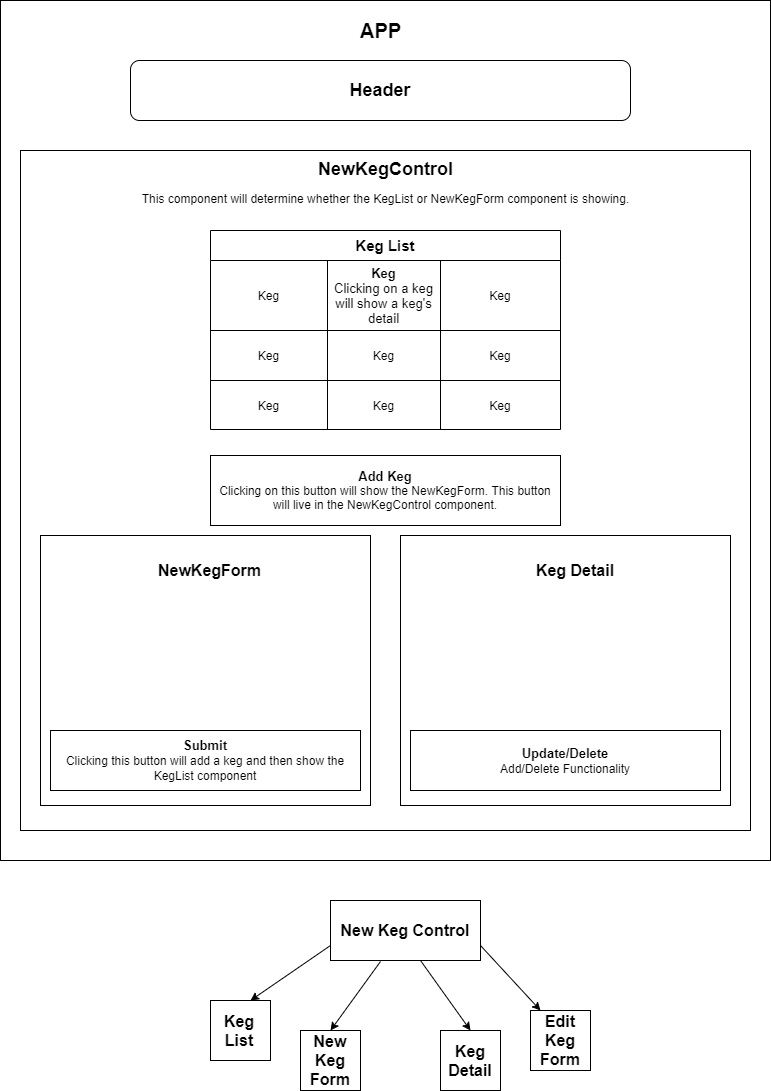

The diagram above was exported from draw.io. Its source (the exported page's mxGraphModel, read from the mxfile embedded in the PNG):
<mxGraphModel dx="868" dy="482" grid="1" gridSize="10" guides="1" tooltips="1" connect="1" arrows="1" fold="1" page="1" pageScale="1" pageWidth="827" pageHeight="1169" math="0" shadow="0">
  <root>
    <mxCell id="0" />
    <mxCell id="1" parent="0" />
    <mxCell id="YuaaMNrYxuqhP0mAmBvA-2" value="" style="rounded=0;whiteSpace=wrap;html=1;" parent="1" vertex="1">
      <mxGeometry x="80" y="50" width="770" height="860" as="geometry" />
    </mxCell>
    <mxCell id="YuaaMNrYxuqhP0mAmBvA-39" value="" style="rounded=0;whiteSpace=wrap;html=1;fontSize=20;" parent="1" vertex="1">
      <mxGeometry x="100" y="200" width="730" height="680" as="geometry" />
    </mxCell>
    <mxCell id="YuaaMNrYxuqhP0mAmBvA-4" value="&lt;font size=&quot;1&quot;&gt;&lt;b style=&quot;font-size: 18px&quot;&gt;Header&lt;/b&gt;&lt;/font&gt;" style="rounded=1;whiteSpace=wrap;html=1;" parent="1" vertex="1">
      <mxGeometry x="210" y="110" width="500" height="60" as="geometry" />
    </mxCell>
    <mxCell id="YuaaMNrYxuqhP0mAmBvA-18" value="&lt;font style=&quot;font-size: 15px&quot;&gt;Keg List&lt;/font&gt;" style="shape=table;html=1;whiteSpace=wrap;startSize=30;container=1;collapsible=0;childLayout=tableLayout;fontStyle=1;align=center;" parent="1" vertex="1">
      <mxGeometry x="290" y="280" width="350" height="199" as="geometry" />
    </mxCell>
    <mxCell id="YuaaMNrYxuqhP0mAmBvA-19" value="" style="shape=partialRectangle;html=1;whiteSpace=wrap;collapsible=0;dropTarget=0;pointerEvents=0;fillColor=none;top=0;left=0;bottom=0;right=0;points=[[0,0.5],[1,0.5]];portConstraint=eastwest;" parent="YuaaMNrYxuqhP0mAmBvA-18" vertex="1">
      <mxGeometry y="30" width="350" height="70" as="geometry" />
    </mxCell>
    <mxCell id="YuaaMNrYxuqhP0mAmBvA-20" value="Keg" style="shape=partialRectangle;html=1;whiteSpace=wrap;connectable=0;fillColor=none;top=0;left=0;bottom=0;right=0;overflow=hidden;" parent="YuaaMNrYxuqhP0mAmBvA-19" vertex="1">
      <mxGeometry width="117" height="70" as="geometry" />
    </mxCell>
    <mxCell id="YuaaMNrYxuqhP0mAmBvA-21" value="&lt;font style=&quot;font-size: 13px&quot;&gt;&lt;font style=&quot;font-size: 13px&quot;&gt;&lt;b&gt;Keg&lt;/b&gt;&lt;/font&gt;&lt;br&gt;Clicking on a keg will show a keg's detail&lt;/font&gt;" style="shape=partialRectangle;html=1;whiteSpace=wrap;connectable=0;fillColor=none;top=0;left=0;bottom=0;right=0;overflow=hidden;" parent="YuaaMNrYxuqhP0mAmBvA-19" vertex="1">
      <mxGeometry x="117" width="113" height="70" as="geometry" />
    </mxCell>
    <mxCell id="YuaaMNrYxuqhP0mAmBvA-22" value="Keg" style="shape=partialRectangle;html=1;whiteSpace=wrap;connectable=0;fillColor=none;top=0;left=0;bottom=0;right=0;overflow=hidden;" parent="YuaaMNrYxuqhP0mAmBvA-19" vertex="1">
      <mxGeometry x="230" width="120" height="70" as="geometry" />
    </mxCell>
    <mxCell id="YuaaMNrYxuqhP0mAmBvA-23" value="" style="shape=partialRectangle;html=1;whiteSpace=wrap;collapsible=0;dropTarget=0;pointerEvents=0;fillColor=none;top=0;left=0;bottom=0;right=0;points=[[0,0.5],[1,0.5]];portConstraint=eastwest;" parent="YuaaMNrYxuqhP0mAmBvA-18" vertex="1">
      <mxGeometry y="100" width="350" height="50" as="geometry" />
    </mxCell>
    <mxCell id="YuaaMNrYxuqhP0mAmBvA-24" value="Keg" style="shape=partialRectangle;html=1;whiteSpace=wrap;connectable=0;fillColor=none;top=0;left=0;bottom=0;right=0;overflow=hidden;" parent="YuaaMNrYxuqhP0mAmBvA-23" vertex="1">
      <mxGeometry width="117" height="50" as="geometry" />
    </mxCell>
    <mxCell id="YuaaMNrYxuqhP0mAmBvA-25" value="Keg" style="shape=partialRectangle;html=1;whiteSpace=wrap;connectable=0;fillColor=none;top=0;left=0;bottom=0;right=0;overflow=hidden;" parent="YuaaMNrYxuqhP0mAmBvA-23" vertex="1">
      <mxGeometry x="117" width="113" height="50" as="geometry" />
    </mxCell>
    <mxCell id="YuaaMNrYxuqhP0mAmBvA-26" value="Keg" style="shape=partialRectangle;html=1;whiteSpace=wrap;connectable=0;fillColor=none;top=0;left=0;bottom=0;right=0;overflow=hidden;" parent="YuaaMNrYxuqhP0mAmBvA-23" vertex="1">
      <mxGeometry x="230" width="120" height="50" as="geometry" />
    </mxCell>
    <mxCell id="YuaaMNrYxuqhP0mAmBvA-27" value="" style="shape=partialRectangle;html=1;whiteSpace=wrap;collapsible=0;dropTarget=0;pointerEvents=0;fillColor=none;top=0;left=0;bottom=0;right=0;points=[[0,0.5],[1,0.5]];portConstraint=eastwest;" parent="YuaaMNrYxuqhP0mAmBvA-18" vertex="1">
      <mxGeometry y="150" width="350" height="49" as="geometry" />
    </mxCell>
    <mxCell id="YuaaMNrYxuqhP0mAmBvA-28" value="Keg" style="shape=partialRectangle;html=1;whiteSpace=wrap;connectable=0;fillColor=none;top=0;left=0;bottom=0;right=0;overflow=hidden;" parent="YuaaMNrYxuqhP0mAmBvA-27" vertex="1">
      <mxGeometry width="117" height="49" as="geometry" />
    </mxCell>
    <mxCell id="YuaaMNrYxuqhP0mAmBvA-29" value="Keg" style="shape=partialRectangle;html=1;whiteSpace=wrap;connectable=0;fillColor=none;top=0;left=0;bottom=0;right=0;overflow=hidden;" parent="YuaaMNrYxuqhP0mAmBvA-27" vertex="1">
      <mxGeometry x="117" width="113" height="49" as="geometry" />
    </mxCell>
    <mxCell id="YuaaMNrYxuqhP0mAmBvA-30" value="Keg" style="shape=partialRectangle;html=1;whiteSpace=wrap;connectable=0;fillColor=none;top=0;left=0;bottom=0;right=0;overflow=hidden;" parent="YuaaMNrYxuqhP0mAmBvA-27" vertex="1">
      <mxGeometry x="230" width="120" height="49" as="geometry" />
    </mxCell>
    <mxCell id="YuaaMNrYxuqhP0mAmBvA-32" value="&lt;font style=&quot;font-size: 13px&quot;&gt;&lt;b&gt;Add Keg&lt;/b&gt;&lt;/font&gt;&lt;br&gt;Clicking on this button will show the NewKegForm. This button will live in the NewKegControl component." style="rounded=0;whiteSpace=wrap;html=1;" parent="1" vertex="1">
      <mxGeometry x="290" y="505" width="350" height="70" as="geometry" />
    </mxCell>
    <mxCell id="YuaaMNrYxuqhP0mAmBvA-33" value="APP" style="text;strokeColor=none;fillColor=none;html=1;fontSize=20;fontStyle=1;verticalAlign=middle;align=center;" parent="1" vertex="1">
      <mxGeometry x="410" y="60" width="100" height="40" as="geometry" />
    </mxCell>
    <mxCell id="YuaaMNrYxuqhP0mAmBvA-42" value="" style="rounded=0;whiteSpace=wrap;html=1;fontSize=20;" parent="1" vertex="1">
      <mxGeometry x="120" y="585" width="330" height="270" as="geometry" />
    </mxCell>
    <mxCell id="YuaaMNrYxuqhP0mAmBvA-43" value="NewKegForm" style="text;strokeColor=none;fillColor=none;html=1;fontSize=16;fontStyle=1;verticalAlign=middle;align=center;" parent="1" vertex="1">
      <mxGeometry x="239" y="600" width="100" height="40" as="geometry" />
    </mxCell>
    <mxCell id="YuaaMNrYxuqhP0mAmBvA-45" value="&lt;b&gt;Submit&lt;/b&gt;&lt;br style=&quot;font-size: 13px&quot;&gt;&lt;font style=&quot;font-size: 12px&quot;&gt;Clicking this button will add a keg and then show the KegList component&lt;/font&gt;" style="rounded=0;whiteSpace=wrap;html=1;fontSize=13;" parent="1" vertex="1">
      <mxGeometry x="130" y="780" width="310" height="60" as="geometry" />
    </mxCell>
    <mxCell id="YuaaMNrYxuqhP0mAmBvA-48" value="&lt;font style=&quot;font-size: 18px&quot;&gt;NewKegContro&lt;/font&gt;&lt;font style=&quot;font-size: 18px&quot;&gt;l&lt;/font&gt;&lt;br&gt;&lt;span style=&quot;font-weight: normal&quot;&gt;&lt;font style=&quot;font-size: 12px&quot;&gt;This component will determine whether the KegList or NewKegForm component is showing.&lt;/font&gt;&lt;/span&gt;" style="text;strokeColor=none;fillColor=none;html=1;fontSize=24;fontStyle=1;verticalAlign=middle;align=center;" parent="1" vertex="1">
      <mxGeometry x="415" y="210" width="100" height="40" as="geometry" />
    </mxCell>
    <mxCell id="F-s7rBTOVNTY-ha1GU5j-3" value="" style="rounded=0;whiteSpace=wrap;html=1;fontSize=20;" vertex="1" parent="1">
      <mxGeometry x="480" y="585" width="330" height="270" as="geometry" />
    </mxCell>
    <mxCell id="F-s7rBTOVNTY-ha1GU5j-4" value="Keg Detail" style="text;html=1;strokeColor=none;fillColor=none;align=center;verticalAlign=middle;whiteSpace=wrap;rounded=0;fontSize=16;fontStyle=1" vertex="1" parent="1">
      <mxGeometry x="600" y="610" width="110" height="20" as="geometry" />
    </mxCell>
    <mxCell id="F-s7rBTOVNTY-ha1GU5j-5" value="&lt;b&gt;Update/Delete&lt;/b&gt;&lt;br style=&quot;font-size: 13px&quot;&gt;&lt;font style=&quot;font-size: 12px&quot;&gt;Add/Delete Functionality&lt;/font&gt;" style="rounded=0;whiteSpace=wrap;html=1;fontSize=13;" vertex="1" parent="1">
      <mxGeometry x="490" y="780" width="310" height="60" as="geometry" />
    </mxCell>
    <mxCell id="F-s7rBTOVNTY-ha1GU5j-6" value="New Keg Control" style="rounded=0;whiteSpace=wrap;html=1;fontSize=16;fontStyle=1" vertex="1" parent="1">
      <mxGeometry x="410" y="950" width="150" height="60" as="geometry" />
    </mxCell>
    <mxCell id="F-s7rBTOVNTY-ha1GU5j-7" value="" style="endArrow=classic;html=1;fontSize=16;exitX=0;exitY=0.75;exitDx=0;exitDy=0;" edge="1" parent="1" source="F-s7rBTOVNTY-ha1GU5j-6">
      <mxGeometry width="50" height="50" relative="1" as="geometry">
        <mxPoint x="440" y="1000" as="sourcePoint" />
        <mxPoint x="330" y="1050" as="targetPoint" />
        <Array as="points" />
      </mxGeometry>
    </mxCell>
    <mxCell id="F-s7rBTOVNTY-ha1GU5j-8" value="" style="endArrow=classic;html=1;fontSize=16;" edge="1" parent="1">
      <mxGeometry width="50" height="50" relative="1" as="geometry">
        <mxPoint x="460" y="1011" as="sourcePoint" />
        <mxPoint x="410" y="1080" as="targetPoint" />
        <Array as="points" />
      </mxGeometry>
    </mxCell>
    <mxCell id="F-s7rBTOVNTY-ha1GU5j-9" value="" style="endArrow=classic;html=1;fontSize=16;" edge="1" parent="1">
      <mxGeometry width="50" height="50" relative="1" as="geometry">
        <mxPoint x="500" y="1010" as="sourcePoint" />
        <mxPoint x="550" y="1080" as="targetPoint" />
        <Array as="points" />
      </mxGeometry>
    </mxCell>
    <mxCell id="F-s7rBTOVNTY-ha1GU5j-10" value="" style="endArrow=classic;html=1;fontSize=16;exitX=1;exitY=0.75;exitDx=0;exitDy=0;" edge="1" parent="1" source="F-s7rBTOVNTY-ha1GU5j-6">
      <mxGeometry width="50" height="50" relative="1" as="geometry">
        <mxPoint x="440" y="1000" as="sourcePoint" />
        <mxPoint x="620" y="1060" as="targetPoint" />
      </mxGeometry>
    </mxCell>
    <mxCell id="F-s7rBTOVNTY-ha1GU5j-11" value="" style="rounded=0;whiteSpace=wrap;html=1;fontSize=16;" vertex="1" parent="1">
      <mxGeometry x="290" y="1050" width="60" height="60" as="geometry" />
    </mxCell>
    <mxCell id="F-s7rBTOVNTY-ha1GU5j-12" value="" style="rounded=0;whiteSpace=wrap;html=1;fontSize=16;" vertex="1" parent="1">
      <mxGeometry x="380" y="1080" width="60" height="60" as="geometry" />
    </mxCell>
    <mxCell id="F-s7rBTOVNTY-ha1GU5j-13" value="" style="rounded=0;whiteSpace=wrap;html=1;fontSize=16;" vertex="1" parent="1">
      <mxGeometry x="520" y="1080" width="60" height="60" as="geometry" />
    </mxCell>
    <mxCell id="F-s7rBTOVNTY-ha1GU5j-14" value="" style="rounded=0;whiteSpace=wrap;html=1;fontSize=16;" vertex="1" parent="1">
      <mxGeometry x="610" y="1060" width="60" height="60" as="geometry" />
    </mxCell>
    <mxCell id="F-s7rBTOVNTY-ha1GU5j-15" value="Keg List" style="text;html=1;strokeColor=none;fillColor=none;align=center;verticalAlign=middle;whiteSpace=wrap;rounded=0;fontSize=16;fontStyle=1" vertex="1" parent="1">
      <mxGeometry x="299" y="1070" width="40" height="20" as="geometry" />
    </mxCell>
    <mxCell id="F-s7rBTOVNTY-ha1GU5j-16" value="New Keg Form" style="text;html=1;strokeColor=none;fillColor=none;align=center;verticalAlign=middle;whiteSpace=wrap;rounded=0;fontSize=16;fontStyle=1" vertex="1" parent="1">
      <mxGeometry x="390" y="1100" width="40" height="20" as="geometry" />
    </mxCell>
    <mxCell id="F-s7rBTOVNTY-ha1GU5j-17" value="Keg Detail" style="text;html=1;strokeColor=none;fillColor=none;align=center;verticalAlign=middle;whiteSpace=wrap;rounded=0;fontSize=16;fontStyle=1" vertex="1" parent="1">
      <mxGeometry x="530" y="1100" width="40" height="20" as="geometry" />
    </mxCell>
    <mxCell id="F-s7rBTOVNTY-ha1GU5j-18" value="Edit Keg Form" style="text;html=1;strokeColor=none;fillColor=none;align=center;verticalAlign=middle;whiteSpace=wrap;rounded=0;fontSize=16;fontStyle=1" vertex="1" parent="1">
      <mxGeometry x="620" y="1080" width="40" height="20" as="geometry" />
    </mxCell>
  </root>
</mxGraphModel>